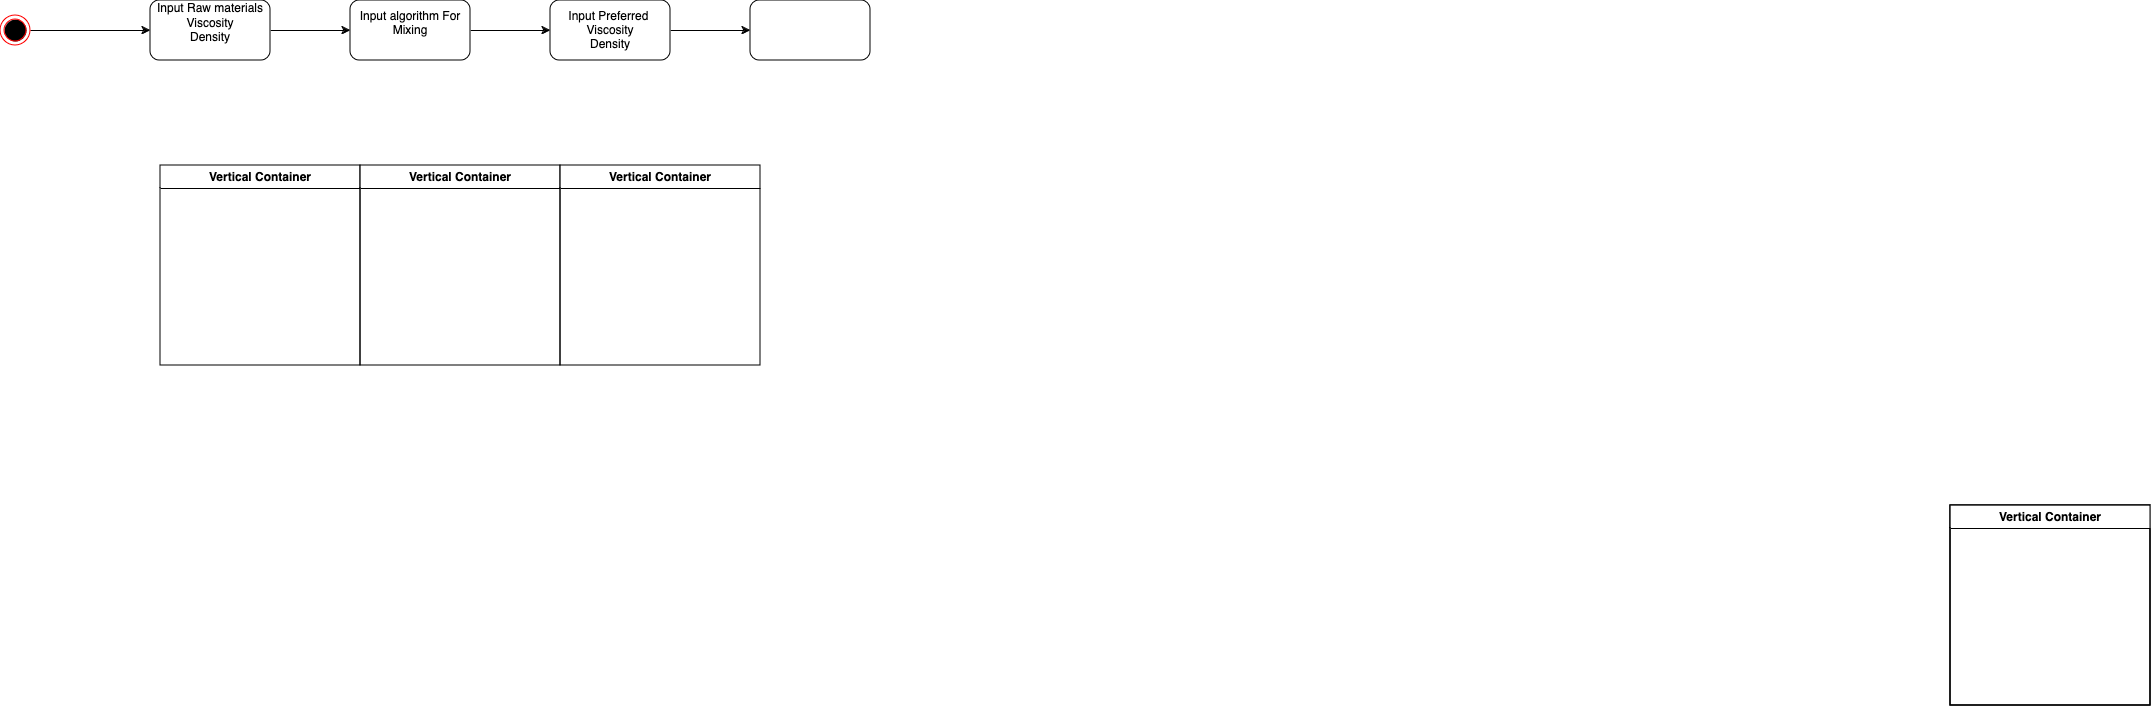

The diagram above was exported from draw.io. Its source (the exported page's mxGraphModel, read from the mxfile embedded in the PNG):
<mxGraphModel dx="3816" dy="2568" grid="1" gridSize="10" guides="1" tooltips="1" connect="1" arrows="1" fold="1" page="1" pageScale="1" pageWidth="900" pageHeight="1600" math="0" shadow="0">
  <root>
    <mxCell id="0" />
    <mxCell id="1" parent="0" />
    <mxCell id="yE7x884ok8Mzm0D1rES6-3" style="edgeStyle=orthogonalEdgeStyle;rounded=0;orthogonalLoop=1;jettySize=auto;html=1;entryX=0;entryY=0.5;entryDx=0;entryDy=0;" edge="1" parent="1" source="yE7x884ok8Mzm0D1rES6-1" target="yE7x884ok8Mzm0D1rES6-4">
      <mxGeometry relative="1" as="geometry">
        <mxPoint x="260" y="205" as="targetPoint" />
      </mxGeometry>
    </mxCell>
    <mxCell id="yE7x884ok8Mzm0D1rES6-1" value="" style="ellipse;html=1;shape=endState;fillColor=#000000;strokeColor=#ff0000;" vertex="1" parent="1">
      <mxGeometry x="120" y="190" width="30" height="30" as="geometry" />
    </mxCell>
    <mxCell id="yE7x884ok8Mzm0D1rES6-6" value="" style="edgeStyle=orthogonalEdgeStyle;rounded=0;orthogonalLoop=1;jettySize=auto;html=1;" edge="1" parent="1" source="yE7x884ok8Mzm0D1rES6-4" target="yE7x884ok8Mzm0D1rES6-5">
      <mxGeometry relative="1" as="geometry" />
    </mxCell>
    <mxCell id="yE7x884ok8Mzm0D1rES6-4" value="&lt;div&gt;Input Raw materials&lt;/div&gt;&lt;div&gt;Viscosity&lt;/div&gt;&lt;div&gt;Density&lt;/div&gt;&lt;div&gt;&lt;br&gt;&lt;/div&gt;" style="rounded=1;whiteSpace=wrap;html=1;" vertex="1" parent="1">
      <mxGeometry x="270" y="175" width="120" height="60" as="geometry" />
    </mxCell>
    <mxCell id="yE7x884ok8Mzm0D1rES6-8" value="" style="edgeStyle=orthogonalEdgeStyle;rounded=0;orthogonalLoop=1;jettySize=auto;html=1;" edge="1" parent="1" source="yE7x884ok8Mzm0D1rES6-5" target="yE7x884ok8Mzm0D1rES6-7">
      <mxGeometry relative="1" as="geometry" />
    </mxCell>
    <mxCell id="yE7x884ok8Mzm0D1rES6-5" value="&lt;div&gt;Input algorithm For Mixing&lt;/div&gt;&lt;div&gt;&lt;br&gt; &lt;/div&gt;" style="whiteSpace=wrap;html=1;rounded=1;" vertex="1" parent="1">
      <mxGeometry x="470" y="175" width="120" height="60" as="geometry" />
    </mxCell>
    <mxCell id="yE7x884ok8Mzm0D1rES6-10" value="" style="edgeStyle=orthogonalEdgeStyle;rounded=0;orthogonalLoop=1;jettySize=auto;html=1;" edge="1" parent="1" source="yE7x884ok8Mzm0D1rES6-7" target="yE7x884ok8Mzm0D1rES6-9">
      <mxGeometry relative="1" as="geometry" />
    </mxCell>
    <mxCell id="yE7x884ok8Mzm0D1rES6-7" value="&lt;div&gt;Input Preferred&amp;nbsp;&lt;/div&gt;&lt;div&gt;Viscosity &lt;br&gt;&lt;/div&gt;&lt;div&gt;Density&lt;br&gt;&lt;/div&gt;" style="whiteSpace=wrap;html=1;rounded=1;" vertex="1" parent="1">
      <mxGeometry x="670" y="175" width="120" height="60" as="geometry" />
    </mxCell>
    <mxCell id="yE7x884ok8Mzm0D1rES6-9" value="" style="whiteSpace=wrap;html=1;rounded=1;" vertex="1" parent="1">
      <mxGeometry x="870" y="175" width="120" height="60" as="geometry" />
    </mxCell>
    <mxCell id="yE7x884ok8Mzm0D1rES6-11" value="Vertical Container" style="swimlane;whiteSpace=wrap;html=1;" vertex="1" parent="1">
      <mxGeometry x="280" y="340" width="200" height="200" as="geometry" />
    </mxCell>
    <mxCell id="yE7x884ok8Mzm0D1rES6-12" value="Vertical Container" style="swimlane;whiteSpace=wrap;html=1;" vertex="1" parent="1">
      <mxGeometry x="480" y="340" width="200" height="200" as="geometry" />
    </mxCell>
    <mxCell id="yE7x884ok8Mzm0D1rES6-13" value="Vertical Container" style="swimlane;whiteSpace=wrap;html=1;" vertex="1" parent="1">
      <mxGeometry x="2070" y="680" width="200" height="200" as="geometry" />
    </mxCell>
    <mxCell id="yE7x884ok8Mzm0D1rES6-14" value="Vertical Container" style="swimlane;whiteSpace=wrap;html=1;" vertex="1" parent="1">
      <mxGeometry x="2070" y="680" width="200" height="200" as="geometry" />
    </mxCell>
    <mxCell id="yE7x884ok8Mzm0D1rES6-15" value="Vertical Container" style="swimlane;whiteSpace=wrap;html=1;" vertex="1" parent="1">
      <mxGeometry x="2070" y="680" width="200" height="200" as="geometry" />
    </mxCell>
    <mxCell id="yE7x884ok8Mzm0D1rES6-16" value="Vertical Container" style="swimlane;whiteSpace=wrap;html=1;" vertex="1" parent="1">
      <mxGeometry x="680" y="340" width="200" height="200" as="geometry" />
    </mxCell>
  </root>
</mxGraphModel>